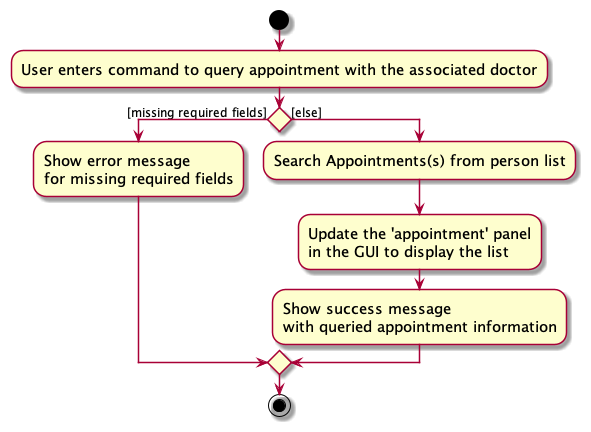

The diagram above was rendered by PlantUML. Its source (embedded in the PNG):
@startuml
skin rose
skinparam ActivityFontSize 15
skinparam ArrowFontSize 12

start
:User enters command to query appointment with the associated doctor;


if () then ([missing required fields])
    :Show error message\nfor missing required fields;
else ([else])
    :Search Appointments(s) from person list;
    :Update the 'appointment' panel\nin the GUI to display the list;
    :Show success message\nwith queried appointment information;
endif


stop
@enduml